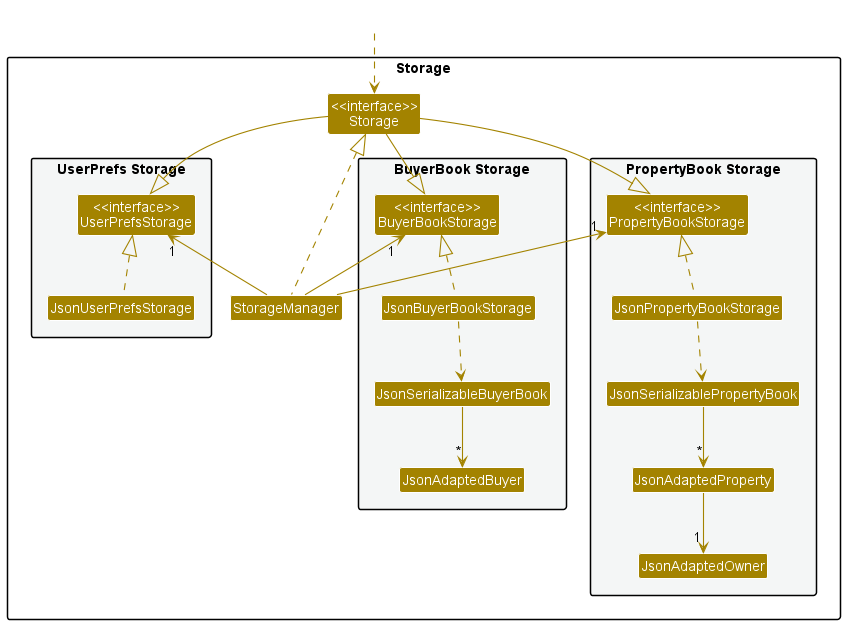

The diagram above was rendered by PlantUML. Its source (embedded in the PNG):
@startuml
!include style.puml
skinparam arrowThickness 1.1
skinparam arrowColor STORAGE_COLOR
skinparam classBackgroundColor STORAGE_COLOR

package Storage{

package "UserPrefs Storage" #F4F6F6{
Class "<<interface>>\nUserPrefsStorage" as UserPrefsStorage
Class JsonUserPrefsStorage
}

Class "<<interface>>\nStorage" as Storage
Class StorageManager

package "BuyerBook Storage" #F4F6F6{
Class "<<interface>>\nBuyerBookStorage" as BuyerBookStorage
Class JsonBuyerBookStorage
Class JsonSerializableBuyerBook
Class JsonAdaptedBuyer
}

package "PropertyBook Storage" #F4F6F6{
Class "<<interface>>\nPropertyBookStorage" as PropertyBookStorage
Class JsonPropertyBookStorage
Class JsonSerializablePropertyBook
Class JsonAdaptedProperty
Class JsonAdaptedOwner
}

}

Class HiddenOutside #FFFFFF
HiddenOutside ..> Storage

StorageManager .up.|> Storage
StorageManager -up-> "1" UserPrefsStorage
StorageManager -up-> "1" BuyerBookStorage
StorageManager -up-> "1" PropertyBookStorage

Storage -down-|> UserPrefsStorage
Storage -down-|> BuyerBookStorage
Storage -down-|> PropertyBookStorage

JsonUserPrefsStorage .up.|> UserPrefsStorage
JsonBuyerBookStorage .up.|> BuyerBookStorage
JsonBuyerBookStorage ..> JsonSerializableBuyerBook
JsonSerializableBuyerBook --> "*" JsonAdaptedBuyer
JsonPropertyBookStorage .up.|> PropertyBookStorage
JsonPropertyBookStorage ..> JsonSerializablePropertyBook
JsonSerializablePropertyBook --> "*" JsonAdaptedProperty
JsonAdaptedProperty --> "1" JsonAdaptedOwner


@enduml